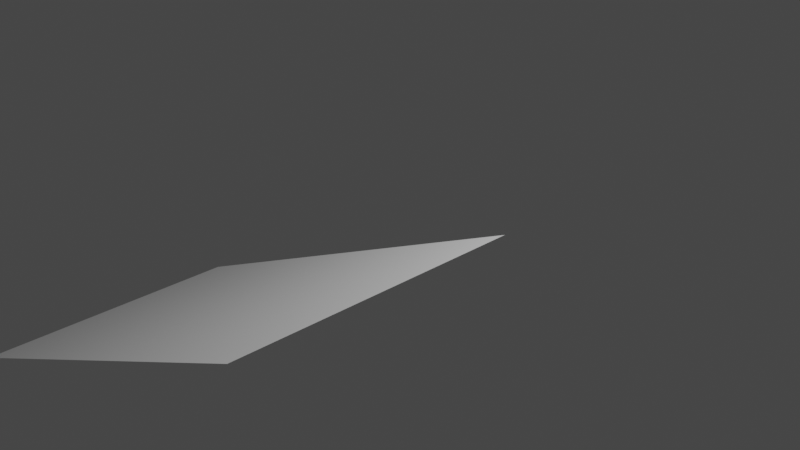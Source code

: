 # Source: ImageToStl.com_plane.blend  (saved by Blender 3.6.11; exported with 4.5.12 LTS)
import bpy
from mathutils import Matrix  # noqa: F401  (used for matrix-valued properties, if any)

bpy.ops.wm.read_factory_settings(use_empty=True)
scene = bpy.context.scene
scene.name = 'Scene'

# ---- collections
col_collection = bpy.data.collections.new('Collection'); scene.collection.children.link(col_collection)

# ---- world
world_world = bpy.data.worlds.new('World'); scene.world = world_world
world_world.use_nodes = True; world_world.node_tree.nodes.clear()
_N = world_world.node_tree.nodes; _L = world_world.node_tree.links
n0 = _N.new('ShaderNodeOutputWorld'); n0.name = 'World Output'; n0.location = (300, 300)
n1 = _N.new('ShaderNodeBackground'); n1.name = 'Background'; n1.location = (10, 300)
n1.inputs[0].default_value = (0.05088, 0.05088, 0.05088, 1.0)
_L.new(n1.outputs[0], n0.inputs[0])
n0.is_active_output = True
world_world.color = (0.05088, 0.05088, 0.05088)
world_world.use_sun_shadow = False
world_world.sun_shadow_jitter_overblur = 0.0

# ---- cameras
cam_camera = bpy.data.cameras.new('Camera')
cam_camera.clip_end = 100.0
cam_camera.ortho_scale = 7.314

# ---- lights
light_light = bpy.data.lights.new('Light', 'POINT')
light_light.transmission_factor = 0.0
light_light.energy = 1000.0
light_light.shadow_soft_size = 0.1
light_light.shadow_maximum_resolution = 0.006
light_light.use_absolute_resolution = True

# ---- meshes
me_cube_194 = bpy.data.meshes.new('Cube.194')
me_cube_194.from_pydata([(1.604, -2.566, -0.02565), (-1.626, -0.6888, -0.02565), (1.604, -0.6888, -0.02565), (-1.626, -2.566, -0.02565)], [], [(0, 1, 2), (0, 3, 1)])
_uv = me_cube_194.uv_layers.new(name='UVMap')
_uv.uv.foreach_set('vector', [0.9998, 1.192e-07, 0.0, 1.0, 0.9998, 1.0, 0.9998, 1.192e-07, 0.0, 0.0, 0.0, 1.0])
me_cube_194.update()
me_cube_194.normals_split_custom_set([tuple(v) for v in zip(*[iter([0.0, 0.0, -1.0, 0.0, 0.0, -1.0, 0.0, 0.0, -1.0, 0.0, 0.0, -1.0, 0.0, 0.0, -1.0, 0.0, 0.0, -1.0])] * 3)])

# ---- objects
ob_plane = bpy.data.objects.new('Plane', me_cube_194)
ob_light = bpy.data.objects.new('Light', light_light)
ob_camera = bpy.data.objects.new('Camera', cam_camera)

# ---- transforms, parenting, visibility, modifiers, constraints
ob_plane.location = (0.02144, 0.1495, -0.04331)
ob_plane.rotation_mode = 'QUATERNION'
ob_plane.rotation_quaternion = (0.9763, 0.0, -0.2164, 0.0)
ob_plane.scale = (1.446, 1.446, 1.446)
ob_light.location = (4.076, 1.005, 5.904)
ob_light.rotation_euler = (0.6503, 0.05522, 1.866)
ob_light.lock_rotations_4d = False
ob_light.empty_display_type = 'ARROWS'
ob_light.color = (0.0, 0.0, 0.0, 0.0)
ob_light.lineart.crease_threshold = 0.0
ob_camera.location = (7.359, -6.926, 4.958)
ob_camera.rotation_euler = (1.109, 0.0, 0.8149)
ob_camera.lock_rotations_4d = False
ob_camera.empty_display_type = 'ARROWS'
ob_camera.color = (0.0, 0.0, 0.0, 0.0)
ob_camera.display_type = 'WIRE'
ob_camera.lineart.crease_threshold = 0.0

# ---- collection membership
scene.collection.objects.link(ob_plane)
col_collection.objects.link(ob_light)
col_collection.objects.link(ob_camera)

# ---- scene / render settings (as saved in the file)
scene.camera = ob_camera
scene.frame_start = 1; scene.frame_end = 250; scene.frame_set(1)
scene.render.engine = 'BLENDER_EEVEE_NEXT'
scene.cycles.sampling_pattern = 'TABULATED_SOBOL'
scene.view_settings.view_transform = 'Filmic'
bpy.context.view_layer.update()
